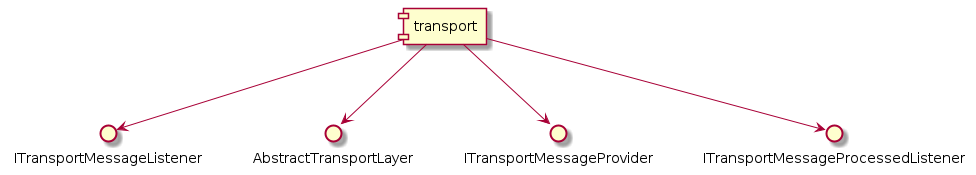

The diagram above was rendered by PlantUML. Its source (embedded in the PNG):
@startuml
[transport] --> ITransportMessageListener
[transport] --> AbstractTransportLayer
[transport] --> ITransportMessageProvider
[transport] --> ITransportMessageProcessedListener

@enduml